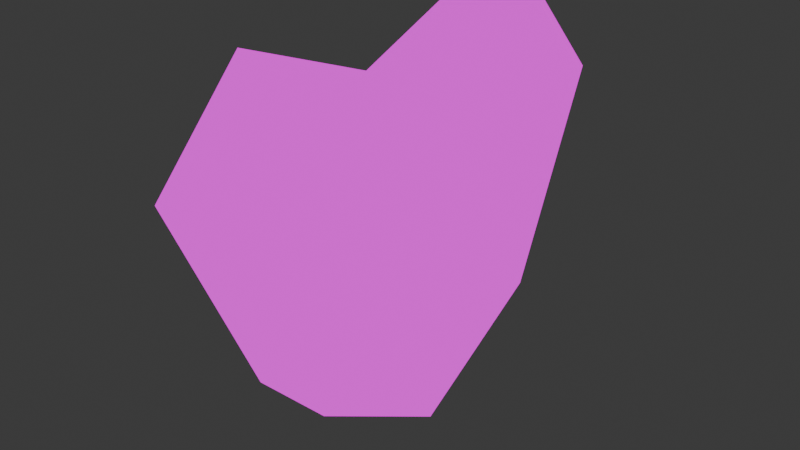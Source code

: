 # Source: default_life_ui.blend  (saved by Blender 4.5.90; exported with 4.5.12 LTS)
import bpy
from mathutils import Matrix  # noqa: F401  (used for matrix-valued properties, if any)

bpy.ops.wm.read_factory_settings(use_empty=True)
scene = bpy.context.scene
scene.name = 'Scene'

# ---- collections
col_collection = bpy.data.collections.new('Collection'); scene.collection.children.link(col_collection)

# ---- images (referenced by path relative to the original .blend; pixels are not part of the script)
import os
ASSET_DIR = os.environ.get("B2B_ASSET_DIR", "")  # directory of the original .blend (textures are referenced by path, not embedded)
HERE = os.path.dirname(os.path.abspath(__file__))  # packed textures are extracted next to this script under _unpacked/

def load_image(name, relpath, width, height, colorspace="sRGB"):
    """Load a texture the original file referenced (path relative to the .blend, or extracted next to this script)."""
    p = next((c for c in (os.path.join(HERE, relpath), os.path.join(ASSET_DIR, relpath)) if relpath and os.path.exists(c)), "")
    if p:
        img = bpy.data.images.load(p, check_existing=True)
        img.name = name
    else:  # same state as the original file: an image datablock whose file is absent (Cycles renders it pink)
        img = bpy.data.images.new(name, width, height)
        img.source = "FILE"
        img.filepath = "//" + (relpath or name)
    img.colorspace_settings.name = colorspace
    return img
img_palette = load_image('palette', 'life_icon_palette.png', 1024, 1024, 'sRGB')

# ---- materials (node trees are filled in below, after node groups)
mat_material_001 = bpy.data.materials.new('Material.001')

# ---- material node trees
mat_material_001.use_nodes = True; mat_material_001.node_tree.nodes.clear()
_N = mat_material_001.node_tree.nodes; _L = mat_material_001.node_tree.links
n0 = _N.new('ShaderNodeOutputMaterial'); n0.name = 'Material Output'; n0.location = (200, 100)
n1 = _N.new('ShaderNodeEmission'); n1.name = 'Emission'; n1.location = (-200, 100)
n2 = _N.new('ShaderNodeTexImage'); n2.name = 'Image Texture'; n2.location = (-490, 80)
n2.image = img_palette
_L.new(n1.outputs[0], n0.inputs[0])
_L.new(n2.outputs[0], n1.inputs[0])
n0.is_active_output = True

# ---- world
world_world = bpy.data.worlds.new('World'); scene.world = world_world
world_world.use_nodes = True; world_world.node_tree.nodes.clear()
_N = world_world.node_tree.nodes; _L = world_world.node_tree.links
n0 = _N.new('ShaderNodeOutputWorld'); n0.name = 'World Output'; n0.location = (200, 100)
n1 = _N.new('ShaderNodeBackground'); n1.name = 'Background'; n1.location = (-200, 100)
n1.inputs[0].default_value = (0.05088, 0.05088, 0.05088, 1.0)
_L.new(n1.outputs[0], n0.inputs[0])
n0.is_active_output = True
world_world.color = (0.05088, 0.05088, 0.05088)
world_world.sun_shadow_jitter_overblur = 0.0

# ---- meshes
me_cube_001 = bpy.data.meshes.new('Cube.001')
me_cube_001.from_pydata([(-0.2499, -0.8526, -0.8627), (-0.2499, -0.9503, 0.777), (-0.2499, 0.8526, -0.8627), (-0.2499, 0.9503, 0.777), (0.2499, -0.8526, -0.8627), (0.2499, -0.9503, 0.777), (0.2499, 0.8526, -0.8627), (0.2499, 0.9503, 0.777), (-0.2499, 0.0, -1.333), (-0.2499, 0.0, 0.4212), (0.2499, 0.0, -1.333), (0.2499, 0.0, 0.4212), (-0.2499, -1.399, 0.3177), (-0.2499, 1.399, 0.3177), (0.2499, 1.399, 0.3177), (0.2499, -1.399, 0.3177), (-0.2499, 0.0, -1.552), (-0.2499, -1.0, -1.0), (-0.2499, -1.628, 0.3571), (-0.2499, -1.0, 1.0), (-0.2499, 0.0, 0.6257), (-0.2499, 1.0, 1.0), (-0.2499, 1.628, 0.3571), (-0.2499, 1.0, -1.0), (0.2499, 1.628, 0.3571), (0.2499, 1.0, -1.0), (0.2499, 0.0, -1.552), (0.2499, 0.0, 0.6257), (0.2499, -1.0, 1.0), (0.2499, -1.628, 0.3571), (0.2499, -1.0, -1.0), (0.2499, 1.0, 1.0), (0.08661, 1.078e-16, -0.04842), (0.08661, 2.22e-16, -1.333), (-0.08661, 1.078e-16, -0.04842), (-0.08661, 1.078e-16, -0.6929), (0.08661, 1.078e-16, -0.04049), (-0.08661, 2.22e-16, 0.4212), (-0.08661, -1.399, 0.3177), (0.08661, 0.6178, -0.06718), (0.08661, -0.6178, -0.06718), (-0.08661, 1.399, 0.3177), (-0.08661, -0.3757, -0.5153), (-0.08661, -0.43, 0.09745), (-0.08661, 0.43, 0.09745), (-0.08661, 0.3757, -0.5153), (0.08661, 0.3757, -0.5153), (0.08661, -0.43, 0.09745), (0.08661, -0.3757, -0.5153), (0.08661, 0.43, 0.09745), (-0.08661, 2.22e-16, -1.333), (-0.08661, -0.8526, -0.8627), (-0.08661, -0.6178, -0.06718), (-0.08661, -0.9503, 0.777), (-0.08661, 6.396e-10, -0.04049), (-0.08661, 0.9503, 0.777), (-0.08661, 0.6178, -0.06718), (-0.08661, 0.8526, -0.8627), (0.08661, 1.399, 0.3177), (0.08661, 0.8526, -0.8627), (0.08661, 1.078e-16, -0.6929), (0.08661, 2.22e-16, 0.4212), (0.08661, -0.9503, 0.777), (0.08661, -1.399, 0.3177), (0.08661, -0.8526, -0.8627), (0.08661, 0.9503, 0.777)], [], [(1, 9, 37, 53), (22, 21, 31, 24), (12, 1, 53, 38), (29, 28, 19, 18), (16, 26, 30, 17), (27, 20, 19, 28), (31, 21, 20, 27), (23, 25, 26, 16), (2, 8, 50, 57), (5, 15, 63, 62), (8, 0, 51, 50), (15, 4, 64, 63), (30, 29, 18, 17), (14, 7, 65, 58), (23, 22, 24, 25), (11, 5, 62, 61), (0, 8, 16, 17), (1, 12, 18, 19), (3, 9, 20, 21), (2, 13, 22, 23), (14, 6, 25, 24), (6, 10, 26, 25), (5, 11, 27, 28), (4, 15, 29, 30), (8, 2, 23, 16), (9, 1, 19, 20), (10, 4, 30, 26), (11, 7, 31, 27), (12, 0, 17, 18), (13, 3, 21, 22), (7, 14, 24, 31), (15, 5, 28, 29), (34, 54, 44, 56), (32, 36, 47, 40), (39, 49, 36, 32), (52, 43, 54, 34), (42, 52, 34, 35), (46, 39, 32, 60), (60, 32, 40, 48), (35, 34, 56, 45), (9, 3, 55, 37), (4, 10, 33, 64), (13, 2, 57, 41), (7, 11, 61, 65), (6, 14, 58, 59), (0, 12, 38, 51), (10, 6, 59, 33), (3, 13, 41, 55), (42, 35, 50, 51), (43, 52, 38, 53), (44, 54, 37, 55), (45, 56, 41, 57), (39, 46, 59, 58), (46, 60, 33, 59), (47, 36, 61, 62), (48, 40, 63, 64), (35, 45, 57, 50), (54, 43, 53, 37), (60, 48, 64, 33), (36, 49, 65, 61), (52, 42, 51, 38), (56, 44, 55, 41), (49, 39, 58, 65), (40, 47, 62, 63)])
_uv = me_cube_001.uv_layers.new(name='UVMap')
_uv.uv.foreach_set('vector', [0.5709, 0.55, 0.5566, 0.5897, 0.5566, 0.5897, 0.5709, 0.55, 0.9059, 0.8734, 0.9134, 0.8734, 0.9134, 0.8969, 0.9059, 0.8969, 0.6022, 0.5892, 0.6044, 0.5894, 0.6044, 0.5894, 0.6022, 0.5892, 0.9059, 0.9203, 0.9134, 0.9203, 0.9134, 0.9438, 0.9059, 0.9438, 0.8664, 0.9086, 0.8899, 0.9086, 0.8899, 0.9203, 0.8664, 0.9203, 0.9134, 0.9086, 0.9369, 0.9086, 0.9369, 0.9203, 0.9134, 0.9203, 0.9134, 0.8969, 0.9369, 0.8969, 0.9369, 0.9086, 0.9134, 0.9086, 0.8664, 0.8969, 0.8899, 0.8969, 0.8899, 0.9086, 0.8664, 0.9086, 0.4938, 0.6283, 0.4913, 0.5897, 0.4913, 0.5897, 0.4938, 0.6283, 0.5617, 0.6082, 0.5559, 0.6084, 0.5559, 0.6084, 0.5617, 0.6082, 0.4913, 0.5897, 0.4938, 0.551, 0.4938, 0.551, 0.4913, 0.5897, 0.5559, 0.6084, 0.5429, 0.608, 0.5429, 0.608, 0.5559, 0.6084, 0.8899, 0.9203, 0.9059, 0.9203, 0.9059, 0.9438, 0.8899, 0.9438, 0.5559, 0.5887, 0.5617, 0.5889, 0.5617, 0.5889, 0.5559, 0.5887, 0.8899, 0.8734, 0.9059, 0.8734, 0.9059, 0.8969, 0.8899, 0.8969, 0.5582, 0.5985, 0.5617, 0.6082, 0.5617, 0.6082, 0.5582, 0.5985, 0.8432, 0.8611, 0.8408, 0.8997, 0.8333, 0.8997, 0.8333, 0.8515, 0.9538, 0.8994, 0.9516, 0.8992, 0.9518, 0.8986, 0.9547, 0.8986, 0.9204, 0.9394, 0.9061, 0.8997, 0.9296, 0.8997, 0.9296, 0.9479, 0.8432, 0.9384, 0.8966, 0.9401, 0.8987, 0.9479, 0.8333, 0.9479, 0.9054, 0.8988, 0.8924, 0.8992, 0.8899, 0.8969, 0.9059, 0.8969, 0.8924, 0.8992, 0.8918, 0.9086, 0.8899, 0.9086, 0.8899, 0.8969, 0.9112, 0.9183, 0.9077, 0.9086, 0.9134, 0.9086, 0.9134, 0.9203, 0.8924, 0.918, 0.9054, 0.9184, 0.9059, 0.9203, 0.8899, 0.9203, 0.8408, 0.8997, 0.8432, 0.9384, 0.8333, 0.9479, 0.8333, 0.8997, 0.9061, 0.8997, 0.9204, 0.8601, 0.9296, 0.8515, 0.9296, 0.8997, 0.8918, 0.9086, 0.8924, 0.918, 0.8899, 0.9203, 0.8899, 0.9086, 0.9077, 0.9086, 0.9112, 0.8989, 0.9134, 0.8969, 0.9134, 0.9086, 0.8969, 0.8579, 0.8432, 0.8611, 0.8333, 0.8515, 0.8987, 0.8515, 0.9516, 0.907, 0.9538, 0.9069, 0.9547, 0.9077, 0.9518, 0.9077, 0.9112, 0.8989, 0.9054, 0.8988, 0.9059, 0.8969, 0.9134, 0.8969, 0.9054, 0.9184, 0.9112, 0.9183, 0.9134, 0.9203, 0.9059, 0.9203, 0.6825, 0.7453, 0.6828, 0.7453, 0.6848, 0.7497, 0.6823, 0.7498, 0.6598, 0.7583, 0.66, 0.7583, 0.6618, 0.7624, 0.6595, 0.7624, 0.6595, 0.7541, 0.6618, 0.7542, 0.66, 0.7583, 0.6598, 0.7583, 0.6823, 0.7406, 0.6848, 0.7408, 0.6828, 0.7453, 0.6825, 0.7453, 0.628, 0.6813, 0.6916, 0.6767, 0.6943, 0.7268, 0.6245, 0.7268, 0.6034, 0.6965, 0.6617, 0.6939, 0.6644, 0.7384, 0.6001, 0.7384, 0.6001, 0.7384, 0.6644, 0.7384, 0.6617, 0.783, 0.6034, 0.7804, 0.6245, 0.7268, 0.6943, 0.7268, 0.6913, 0.7752, 0.628, 0.7724, 0.5566, 0.5897, 0.5709, 0.6293, 0.5709, 0.6293, 0.5566, 0.5897, 0.5429, 0.608, 0.5423, 0.5985, 0.5423, 0.5985, 0.5429, 0.608, 0.5472, 0.63, 0.4938, 0.6283, 0.4938, 0.6283, 0.5472, 0.63, 0.5617, 0.5889, 0.5582, 0.5985, 0.5582, 0.5985, 0.5617, 0.5889, 0.5429, 0.5891, 0.5559, 0.5887, 0.5559, 0.5887, 0.5429, 0.5891, 0.4938, 0.551, 0.5475, 0.5479, 0.5475, 0.5479, 0.4938, 0.551, 0.5423, 0.5985, 0.5429, 0.5891, 0.5429, 0.5891, 0.5423, 0.5985, 0.6044, 0.5968, 0.6022, 0.5969, 0.6022, 0.5969, 0.6044, 0.5968, 0.8766, 0.6943, 0.8736, 0.7337, 0.8718, 0.7337, 0.8745, 0.6922, 0.9258, 0.7458, 0.9236, 0.7456, 0.9237, 0.7455, 0.926, 0.7457, 0.9258, 0.7535, 0.9241, 0.7497, 0.9246, 0.7497, 0.926, 0.7537, 0.8766, 0.7731, 0.9314, 0.7756, 0.9318, 0.777, 0.8745, 0.7752, 0.9218, 0.6936, 0.8635, 0.6962, 0.8612, 0.694, 0.9222, 0.6921, 0.8635, 0.6962, 0.8602, 0.7382, 0.8584, 0.7382, 0.8612, 0.694, 0.922, 0.7621, 0.9201, 0.758, 0.9207, 0.758, 0.9222, 0.7623, 0.8635, 0.7801, 0.9218, 0.7827, 0.9222, 0.7842, 0.8612, 0.7823, 0.8736, 0.7337, 0.8766, 0.7731, 0.8745, 0.7752, 0.8718, 0.7337, 0.9241, 0.7497, 0.9258, 0.7458, 0.926, 0.7457, 0.9246, 0.7497, 0.8602, 0.7382, 0.8635, 0.7801, 0.8612, 0.7823, 0.8584, 0.7382, 0.9201, 0.758, 0.922, 0.7539, 0.9222, 0.7538, 0.9207, 0.758, 0.9317, 0.6904, 0.8766, 0.6943, 0.8745, 0.6922, 0.9321, 0.6889, 0.9236, 0.7536, 0.9258, 0.7535, 0.926, 0.7537, 0.9236, 0.7538, 0.922, 0.7539, 0.9196, 0.7539, 0.9197, 0.7537, 0.9222, 0.7538, 0.9196, 0.7622, 0.922, 0.7621, 0.9222, 0.7623, 0.9197, 0.7623])
me_cube_001.materials.append(mat_material_001)
me_cube_001.update()

# ---- objects
ob_cube = bpy.data.objects.new('Cube', me_cube_001)

# ---- transforms, parenting, visibility, modifiers, constraints
ob_cube.location = (0.0, 0.0, 0.0)
ob_cube.scale = (1.0, 0.952, 1.0)

# ---- collection membership
col_collection.objects.link(ob_cube)

# ---- scene / render settings (as saved in the file)
scene.frame_start = 1; scene.frame_end = 250; scene.frame_set(1)
scene.render.engine = 'BLENDER_EEVEE_NEXT'
bpy.context.view_layer.update()

# ---- added for rendering (the .blend has no active camera): camera
cam_auto = bpy.data.cameras.new('AutoCamera')
cam_auto.lens = 50.0
cam_auto.sensor_width = 36.0
cam_auto.clip_end = 1000.0
ob_auto_camera = bpy.data.objects.new('AutoCamera', cam_auto)
scene.collection.objects.link(ob_auto_camera)
ob_auto_camera.location = (3.74348, -4.49218, 2.71897)
ob_auto_camera.rotation_euler = (1.09748, -7.21219e-08, 0.694738)
scene.camera = ob_auto_camera
bpy.context.view_layer.update()
